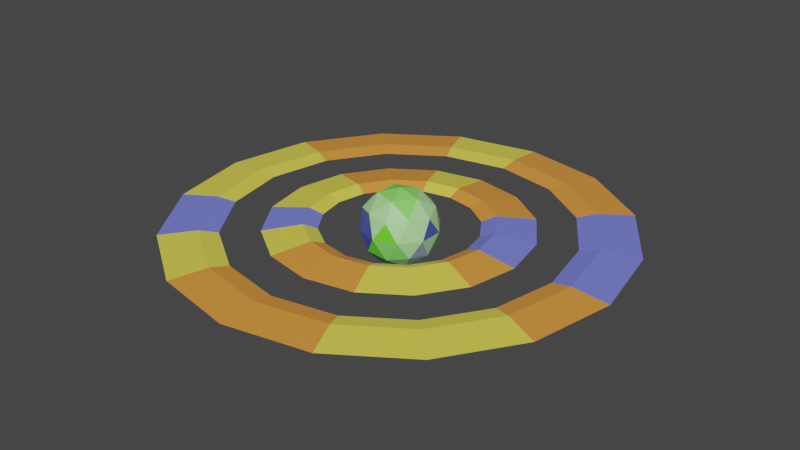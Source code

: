 # Source: PlanetWithTwo.blend  (saved by Blender 2.90.8; exported with 4.5.12 LTS)
import bpy
from mathutils import Matrix  # noqa: F401  (used for matrix-valued properties, if any)

bpy.ops.wm.read_factory_settings(use_empty=True)
scene = bpy.context.scene
scene.name = 'Scene'

# ---- collections
col_collection = bpy.data.collections.new('Collection'); scene.collection.children.link(col_collection)

# ---- materials (node trees are filled in below, after node groups)
mat_material_001 = bpy.data.materials.new('Material.001')
mat_material_001.use_transparent_shadow = False
mat_material_002 = bpy.data.materials.new('Material.002')
mat_material_002.use_transparent_shadow = False
mat_material_003 = bpy.data.materials.new('Material.003')
mat_material_003.use_transparent_shadow = False
mat_material_004 = bpy.data.materials.new('Material.004')
mat_material_004.use_transparent_shadow = False
mat_material_005 = bpy.data.materials.new('Material.005')
mat_material_005.use_transparent_shadow = False
mat_material_006 = bpy.data.materials.new('Material.006')
mat_material_006.use_transparent_shadow = False
mat_material_007 = bpy.data.materials.new('Material.007')
mat_material_007.use_transparent_shadow = False
mat_material_008 = bpy.data.materials.new('Material.008')
mat_material_008.use_transparent_shadow = False
mat_material_009 = bpy.data.materials.new('Material.009')
mat_material_009.use_transparent_shadow = False

# ---- material node trees
mat_material_001.use_nodes = True; mat_material_001.node_tree.nodes.clear()
_N = mat_material_001.node_tree.nodes; _L = mat_material_001.node_tree.links
n0 = _N.new('ShaderNodeBsdfPrincipled'); n0.name = 'Principled BSDF'; n0.location = (10, 300)
n0.distribution = 'GGX'
n0.subsurface_method = 'BURLEY'
n0.inputs[0].default_value = (0.411, 0.8, 0.3235, 1.0)
n0.inputs[3].default_value = 1.45
n0.inputs[27].default_value = (0.0, 0.0, 0.0, 1.0)
n0.inputs[28].default_value = 1.0
n1 = _N.new('ShaderNodeOutputMaterial'); n1.name = 'Material Output'; n1.location = (300, 300)
_L.new(n0.outputs[0], n1.inputs[0])
n1.is_active_output = True
mat_material_002.use_nodes = True; mat_material_002.node_tree.nodes.clear()
_N = mat_material_002.node_tree.nodes; _L = mat_material_002.node_tree.links
n0 = _N.new('ShaderNodeBsdfPrincipled'); n0.name = 'Principled BSDF'; n0.location = (10, 300)
n0.distribution = 'GGX'
n0.subsurface_method = 'BURLEY'
n0.inputs[0].default_value = (0.0608, 0.09329, 0.3758, 1.0)
n0.inputs[3].default_value = 1.45
n0.inputs[27].default_value = (0.0, 0.0, 0.0, 1.0)
n0.inputs[28].default_value = 1.0
n1 = _N.new('ShaderNodeOutputMaterial'); n1.name = 'Material Output'; n1.location = (300, 300)
_L.new(n0.outputs[0], n1.inputs[0])
n1.is_active_output = True
mat_material_003.use_nodes = True; mat_material_003.node_tree.nodes.clear()
_N = mat_material_003.node_tree.nodes; _L = mat_material_003.node_tree.links
n0 = _N.new('ShaderNodeBsdfPrincipled'); n0.name = 'Principled BSDF'; n0.location = (10, 300)
n0.distribution = 'GGX'
n0.subsurface_method = 'BURLEY'
n0.inputs[0].default_value = (0.1401, 0.8, 0.0243, 1.0)
n0.inputs[3].default_value = 1.45
n0.inputs[27].default_value = (0.0, 0.0, 0.0, 1.0)
n0.inputs[28].default_value = 1.0
n1 = _N.new('ShaderNodeOutputMaterial'); n1.name = 'Material Output'; n1.location = (300, 300)
_L.new(n0.outputs[0], n1.inputs[0])
n1.is_active_output = True
mat_material_004.use_nodes = True; mat_material_004.node_tree.nodes.clear()
_N = mat_material_004.node_tree.nodes; _L = mat_material_004.node_tree.links
n0 = _N.new('ShaderNodeBsdfPrincipled'); n0.name = 'Principled BSDF'; n0.location = (10, 300)
n0.distribution = 'GGX'
n0.subsurface_method = 'BURLEY'
n0.inputs[0].default_value = (0.2401, 0.8, 0.1364, 1.0)
n0.inputs[3].default_value = 1.45
n0.inputs[27].default_value = (0.0, 0.0, 0.0, 1.0)
n0.inputs[28].default_value = 1.0
n1 = _N.new('ShaderNodeOutputMaterial'); n1.name = 'Material Output'; n1.location = (300, 300)
_L.new(n0.outputs[0], n1.inputs[0])
n1.is_active_output = True
mat_material_005.use_nodes = True; mat_material_005.node_tree.nodes.clear()
_N = mat_material_005.node_tree.nodes; _L = mat_material_005.node_tree.links
n0 = _N.new('ShaderNodeBsdfPrincipled'); n0.name = 'Principled BSDF'; n0.location = (10, 300)
n0.distribution = 'GGX'
n0.subsurface_method = 'BURLEY'
n0.inputs[0].default_value = (0.2797, 0.3656, 0.4869, 1.0)
n0.inputs[3].default_value = 1.45
n0.inputs[27].default_value = (0.0, 0.0, 0.0, 1.0)
n0.inputs[28].default_value = 1.0
n1 = _N.new('ShaderNodeOutputMaterial'); n1.name = 'Material Output'; n1.location = (300, 300)
_L.new(n0.outputs[0], n1.inputs[0])
n1.is_active_output = True
mat_material_006.use_nodes = True; mat_material_006.node_tree.nodes.clear()
_N = mat_material_006.node_tree.nodes; _L = mat_material_006.node_tree.links
n0 = _N.new('ShaderNodeBsdfPrincipled'); n0.name = 'Principled BSDF'; n0.location = (10, 300)
n0.distribution = 'GGX'
n0.subsurface_method = 'BURLEY'
n0.inputs[3].default_value = 1.45
n0.inputs[27].default_value = (0.0, 0.0, 0.0, 1.0)
n0.inputs[28].default_value = 1.0
n1 = _N.new('ShaderNodeOutputMaterial'); n1.name = 'Material Output'; n1.location = (300, 300)
_L.new(n0.outputs[0], n1.inputs[0])
n1.is_active_output = True
mat_material_007.use_nodes = True; mat_material_007.node_tree.nodes.clear()
_N = mat_material_007.node_tree.nodes; _L = mat_material_007.node_tree.links
n0 = _N.new('ShaderNodeBsdfPrincipled'); n0.name = 'Principled BSDF'; n0.location = (10, 300)
n0.distribution = 'GGX'
n0.subsurface_method = 'BURLEY'
n0.inputs[0].default_value = (0.8, 0.3007, 0.04898, 1.0)
n0.inputs[3].default_value = 1.45
n0.inputs[27].default_value = (0.0, 0.0, 0.0, 1.0)
n0.inputs[28].default_value = 1.0
n1 = _N.new('ShaderNodeOutputMaterial'); n1.name = 'Material Output'; n1.location = (300, 300)
_L.new(n0.outputs[0], n1.inputs[0])
n1.is_active_output = True
mat_material_008.use_nodes = True; mat_material_008.node_tree.nodes.clear()
_N = mat_material_008.node_tree.nodes; _L = mat_material_008.node_tree.links
n0 = _N.new('ShaderNodeBsdfPrincipled'); n0.name = 'Principled BSDF'; n0.location = (10, 300)
n0.distribution = 'GGX'
n0.subsurface_method = 'BURLEY'
n0.inputs[0].default_value = (0.8, 0.7054, 0.08157, 1.0)
n0.inputs[3].default_value = 1.45
n0.inputs[27].default_value = (0.0, 0.0, 0.0, 1.0)
n0.inputs[28].default_value = 1.0
n1 = _N.new('ShaderNodeOutputMaterial'); n1.name = 'Material Output'; n1.location = (300, 300)
_L.new(n0.outputs[0], n1.inputs[0])
n1.is_active_output = True
mat_material_009.use_nodes = True; mat_material_009.node_tree.nodes.clear()
_N = mat_material_009.node_tree.nodes; _L = mat_material_009.node_tree.links
n0 = _N.new('ShaderNodeBsdfPrincipled'); n0.name = 'Principled BSDF'; n0.location = (10, 300)
n0.distribution = 'GGX'
n0.subsurface_method = 'BURLEY'
n0.inputs[0].default_value = (0.1878, 0.2117, 0.8, 1.0)
n0.inputs[3].default_value = 1.45
n0.inputs[27].default_value = (0.0, 0.0, 0.0, 1.0)
n0.inputs[28].default_value = 1.0
n1 = _N.new('ShaderNodeOutputMaterial'); n1.name = 'Material Output'; n1.location = (300, 300)
_L.new(n0.outputs[0], n1.inputs[0])
n1.is_active_output = True

# ---- world
world_world = bpy.data.worlds.new('World'); scene.world = world_world
world_world.use_nodes = True; world_world.node_tree.nodes.clear()
_N = world_world.node_tree.nodes; _L = world_world.node_tree.links
n0 = _N.new('ShaderNodeOutputWorld'); n0.name = 'World Output'; n0.location = (300, 300)
n1 = _N.new('ShaderNodeBackground'); n1.name = 'Background'; n1.location = (10, 300)
n1.inputs[0].default_value = (0.05088, 0.05088, 0.05088, 1.0)
_L.new(n1.outputs[0], n0.inputs[0])
n0.is_active_output = True
world_world.color = (0.05088, 0.05088, 0.05088)
world_world.use_sun_shadow = False
world_world.sun_shadow_jitter_overblur = 0.0

# ---- meshes
me_icosphere = bpy.data.meshes.new('Icosphere')
me_icosphere.from_pydata([(0.0, 0.0, -1.0), (0.7236, -0.5257, -0.4472), (-0.2764, -0.8506, -0.4472), (-0.8944, 0.0, -0.4472), (-0.2764, 0.8506, -0.4472), (0.7236, 0.5257, -0.4472), (0.2764, -0.8506, 0.4472), (-0.7236, -0.5257, 0.4472), (-0.7236, 0.5257, 0.4472), (0.2764, 0.8506, 0.4472), (0.8944, 0.0, 0.4472), (0.0, 0.0, 1.0), (-0.1625, -0.5, -0.8507), (0.4253, -0.309, -0.8507), (0.2629, -0.809, -0.5257), (0.8506, 0.0, -0.5257), (0.4253, 0.309, -0.8507), (-0.5257, 0.0, -0.8507), (-0.6882, -0.5, -0.5257), (-0.1625, 0.5, -0.8507), (-0.6882, 0.5, -0.5257), (0.2629, 0.809, -0.5257), (0.9511, -0.309, 0.0), (0.9511, 0.309, 0.0), (0.0, -1.0, 0.0), (0.5878, -0.809, 0.0), (-0.9511, -0.309, 0.0), (-0.5878, -0.809, 0.0), (-0.5878, 0.809, 0.0), (-0.9511, 0.309, 0.0), (0.5878, 0.809, 0.0), (0.0, 1.0, 0.0), (0.6882, -0.5, 0.5257), (-0.2629, -0.809, 0.5257), (-0.8506, 0.0, 0.5257), (-0.2629, 0.809, 0.5257), (0.6882, 0.5, 0.5257), (0.1625, -0.5, 0.8507), (0.5257, 0.0, 0.8507), (-0.4253, -0.309, 0.8507), (-0.4253, 0.309, 0.8507), (0.1625, 0.5, 0.8507)], [], [(0, 13, 12), (1, 13, 15), (0, 12, 17), (0, 17, 19), (0, 19, 16), (1, 15, 22), (2, 14, 24), (3, 18, 26), (4, 20, 28), (5, 21, 30), (1, 22, 25), (2, 24, 27), (3, 26, 29), (4, 28, 31), (5, 30, 23), (6, 32, 37), (7, 33, 39), (8, 34, 40), (9, 35, 41), (10, 36, 38), (38, 41, 11), (38, 36, 41), (36, 9, 41), (41, 40, 11), (41, 35, 40), (35, 8, 40), (40, 39, 11), (40, 34, 39), (34, 7, 39), (39, 37, 11), (39, 33, 37), (33, 6, 37), (37, 38, 11), (37, 32, 38), (32, 10, 38), (23, 36, 10), (23, 30, 36), (30, 9, 36), (31, 35, 9), (31, 28, 35), (28, 8, 35), (29, 34, 8), (29, 26, 34), (26, 7, 34), (27, 33, 7), (27, 24, 33), (24, 6, 33), (25, 32, 6), (25, 22, 32), (22, 10, 32), (30, 31, 9), (30, 21, 31), (21, 4, 31), (28, 29, 8), (28, 20, 29), (20, 3, 29), (26, 27, 7), (26, 18, 27), (18, 2, 27), (24, 25, 6), (24, 14, 25), (14, 1, 25), (22, 23, 10), (22, 15, 23), (15, 5, 23), (16, 21, 5), (16, 19, 21), (19, 4, 21), (19, 20, 4), (19, 17, 20), (17, 3, 20), (17, 18, 3), (17, 12, 18), (12, 2, 18), (15, 16, 5), (15, 13, 16), (13, 0, 16), (12, 14, 2), (12, 13, 14), (13, 1, 14)])
me_icosphere.polygons.foreach_set('material_index', [3, 0, 3, 3, 3, 4, 2, 0, 0, 4, 0, 1, 0, 0, 0, 0, 0, 1, 0, 0, 3, 0, 0, 3, 0, 0, 3, 1, 0, 3, 0, 0, 3, 3, 0, 0, 0, 2, 1, 0, 0, 2, 0, 0, 1, 1, 0, 0, 0, 0, 0, 2, 0, 0, 0, 3, 0, 2, 2, 2, 3, 3, 1, 0, 0, 0, 0, 0, 0, 0, 0, 0, 0, 0, 0, 0, 3, 4, 0, 0])
_uv = me_icosphere.uv_layers.new(name='UVMap')
_uv.uv.foreach_set('vector', [0.8182, 0.0, 0.7727, 0.07873, 0.8636, 0.07873, 0.7273, 0.1575, 0.6818, 0.07873, 0.6364, 0.1575, 0.09091, 0.0, 0.04545, 0.07873, 0.1364, 0.07873, 0.2727, 0.0, 0.2273, 0.07873, 0.3182, 0.07873, 0.4545, 0.0, 0.4091, 0.07873, 0.5, 0.07873, 0.7273, 0.1575, 0.6364, 0.1575, 0.6818, 0.2362, 0.9091, 0.1575, 0.8182, 0.1575, 0.8636, 0.2362, 0.1818, 0.1575, 0.09091, 0.1575, 0.1364, 0.2362, 0.3636, 0.1575, 0.2727, 0.1575, 0.3182, 0.2362, 0.5455, 0.1575, 0.4545, 0.1575, 0.5, 0.2362, 0.7273, 0.1575, 0.6818, 0.2362, 0.7727, 0.2362, 0.9091, 0.1575, 0.8636, 0.2362, 0.9545, 0.2362, 0.1818, 0.1575, 0.1364, 0.2362, 0.2273, 0.2362, 0.3636, 0.1575, 0.3182, 0.2362, 0.4091, 0.2362, 0.5455, 0.1575, 0.5, 0.2362, 0.5909, 0.2362, 0.8182, 0.3149, 0.7273, 0.3149, 0.7727, 0.3937, 1.0, 0.3149, 0.9091, 0.3149, 0.9545, 0.3937, 0.2727, 0.3149, 0.1818, 0.3149, 0.2273, 0.3937, 0.4545, 0.3149, 0.3636, 0.3149, 0.4091, 0.3937, 0.6364, 0.3149, 0.5455, 0.3149, 0.5909, 0.3937, 0.5909, 0.3937, 0.5, 0.3937, 0.5455, 0.4724, 0.5909, 0.3937, 0.5455, 0.3149, 0.5, 0.3937, 0.5455, 0.3149, 0.4545, 0.3149, 0.5, 0.3937, 0.4091, 0.3937, 0.3182, 0.3937, 0.3636, 0.4724, 0.4091, 0.3937, 0.3636, 0.3149, 0.3182, 0.3937, 0.3636, 0.3149, 0.2727, 0.3149, 0.3182, 0.3937, 0.2273, 0.3937, 0.1364, 0.3937, 0.1818, 0.4724, 0.2273, 0.3937, 0.1818, 0.3149, 0.1364, 0.3937, 0.1818, 0.3149, 0.09091, 0.3149, 0.1364, 0.3937, 0.9545, 0.3937, 0.8636, 0.3937, 0.9091, 0.4724, 0.9545, 0.3937, 0.9091, 0.3149, 0.8636, 0.3937, 0.9091, 0.3149, 0.8182, 0.3149, 0.8636, 0.3937, 0.7727, 0.3937, 0.6818, 0.3937, 0.7273, 0.4724, 0.7727, 0.3937, 0.7273, 0.3149, 0.6818, 0.3937, 0.7273, 0.3149, 0.6364, 0.3149, 0.6818, 0.3937, 0.5909, 0.2362, 0.5455, 0.3149, 0.6364, 0.3149, 0.5909, 0.2362, 0.5, 0.2362, 0.5455, 0.3149, 0.5, 0.2362, 0.4545, 0.3149, 0.5455, 0.3149, 0.4091, 0.2362, 0.3636, 0.3149, 0.4545, 0.3149, 0.4091, 0.2362, 0.3182, 0.2362, 0.3636, 0.3149, 0.3182, 0.2362, 0.2727, 0.3149, 0.3636, 0.3149, 0.2273, 0.2362, 0.1818, 0.3149, 0.2727, 0.3149, 0.2273, 0.2362, 0.1364, 0.2362, 0.1818, 0.3149, 0.1364, 0.2362, 0.09091, 0.3149, 0.1818, 0.3149, 0.9545, 0.2362, 0.9091, 0.3149, 1.0, 0.3149, 0.9545, 0.2362, 0.8636, 0.2362, 0.9091, 0.3149, 0.8636, 0.2362, 0.8182, 0.3149, 0.9091, 0.3149, 0.7727, 0.2362, 0.7273, 0.3149, 0.8182, 0.3149, 0.7727, 0.2362, 0.6818, 0.2362, 0.7273, 0.3149, 0.6818, 0.2362, 0.6364, 0.3149, 0.7273, 0.3149, 0.5, 0.2362, 0.4091, 0.2362, 0.4545, 0.3149, 0.5, 0.2362, 0.4545, 0.1575, 0.4091, 0.2362, 0.4545, 0.1575, 0.3636, 0.1575, 0.4091, 0.2362, 0.3182, 0.2362, 0.2273, 0.2362, 0.2727, 0.3149, 0.3182, 0.2362, 0.2727, 0.1575, 0.2273, 0.2362, 0.2727, 0.1575, 0.1818, 0.1575, 0.2273, 0.2362, 0.1364, 0.2362, 0.04545, 0.2362, 0.09091, 0.3149, 0.1364, 0.2362, 0.09091, 0.1575, 0.04545, 0.2362, 0.09091, 0.1575, 0.0, 0.1575, 0.04545, 0.2362, 0.8636, 0.2362, 0.7727, 0.2362, 0.8182, 0.3149, 0.8636, 0.2362, 0.8182, 0.1575, 0.7727, 0.2362, 0.8182, 0.1575, 0.7273, 0.1575, 0.7727, 0.2362, 0.6818, 0.2362, 0.5909, 0.2362, 0.6364, 0.3149, 0.6818, 0.2362, 0.6364, 0.1575, 0.5909, 0.2362, 0.6364, 0.1575, 0.5455, 0.1575, 0.5909, 0.2362, 0.5, 0.07873, 0.4545, 0.1575, 0.5455, 0.1575, 0.5, 0.07873, 0.4091, 0.07873, 0.4545, 0.1575, 0.4091, 0.07873, 0.3636, 0.1575, 0.4545, 0.1575, 0.3182, 0.07873, 0.2727, 0.1575, 0.3636, 0.1575, 0.3182, 0.07873, 0.2273, 0.07873, 0.2727, 0.1575, 0.2273, 0.07873, 0.1818, 0.1575, 0.2727, 0.1575, 0.1364, 0.07873, 0.09091, 0.1575, 0.1818, 0.1575, 0.1364, 0.07873, 0.04545, 0.07873, 0.09091, 0.1575, 0.04545, 0.07873, 0.0, 0.1575, 0.09091, 0.1575, 0.6364, 0.1575, 0.5909, 0.07873, 0.5455, 0.1575, 0.6364, 0.1575, 0.6818, 0.07873, 0.5909, 0.07873, 0.6818, 0.07873, 0.6364, 0.0, 0.5909, 0.07873, 0.8636, 0.07873, 0.8182, 0.1575, 0.9091, 0.1575, 0.8636, 0.07873, 0.7727, 0.07873, 0.8182, 0.1575, 0.7727, 0.07873, 0.7273, 0.1575, 0.8182, 0.1575])
me_icosphere.materials.append(mat_material_001)
me_icosphere.materials.append(mat_material_002)
me_icosphere.materials.append(mat_material_003)
me_icosphere.materials.append(mat_material_004)
me_icosphere.materials.append(mat_material_005)
me_icosphere.materials.append(mat_material_006)
me_icosphere.use_remesh_fix_poles = True
me_icosphere.use_remesh_preserve_attributes = False
me_icosphere.use_mirror_vertex_groups = False
me_icosphere.update()
me_torus = bpy.data.meshes.new('Torus')
me_torus.from_pydata([(1.25, 0.0, 0.0), (0.875, 0.0, 0.2165), (0.875, 0.0, -0.2165), (1.155, 0.4784, 0.0), (0.8084, 0.3348, 0.2165), (0.8084, 0.3348, -0.2165), (0.8839, 0.8839, 0.0), (0.6187, 0.6187, 0.2165), (0.6187, 0.6187, -0.2165), (0.4784, 1.155, 0.0), (0.3348, 0.8084, 0.2165), (0.3348, 0.8084, -0.2165), (9.437e-08, 1.25, 0.0), (6.606e-08, 0.875, 0.2165), (6.606e-08, 0.875, -0.2165), (-0.4784, 1.155, 0.0), (-0.3348, 0.8084, 0.2165), (-0.3348, 0.8084, -0.2165), (-0.8839, 0.8839, 0.0), (-0.6187, 0.6187, 0.2165), (-0.6187, 0.6187, -0.2165), (-1.155, 0.4784, 0.0), (-0.8084, 0.3348, 0.2165), (-0.8084, 0.3348, -0.2165), (-1.25, 1.093e-07, 0.0), (-0.875, 7.649e-08, 0.2165), (-0.875, 7.649e-08, -0.2165), (-1.155, -0.4784, 0.0), (-0.8084, -0.3348, 0.2165), (-0.8084, -0.3348, -0.2165), (-0.8839, -0.8839, 0.0), (-0.6187, -0.6187, 0.2165), (-0.6187, -0.6187, -0.2165), (-0.4784, -1.155, 0.0), (-0.3348, -0.8084, 0.2165), (-0.3348, -0.8084, -0.2165), (9.437e-08, -1.25, 0.0), (6.606e-08, -0.875, 0.2165), (6.606e-08, -0.875, -0.2165), (0.4784, -1.155, 0.0), (0.3348, -0.8084, 0.2165), (0.3348, -0.8084, -0.2165), (0.8839, -0.8839, 0.0), (0.6187, -0.6187, 0.2165), (0.6187, -0.6187, -0.2165), (1.155, -0.4784, 0.0), (0.8084, -0.3348, 0.2165), (0.8084, -0.3348, -0.2165), (0.7416, -1.032e-08, 0.0), (0.6851, 0.2838, 0.0), (0.5244, 0.5244, 0.0), (0.2838, 0.6851, 0.0), (5.255e-08, 0.7416, 0.0), (-0.2838, 0.6851, 0.0), (-0.5244, 0.5244, 0.0), (-0.6851, 0.2838, 0.0), (-0.7416, 5.451e-08, 0.0), (-0.6851, -0.2838, 0.0), (-0.5244, -0.5244, 0.0), (-0.2838, -0.6851, 0.0), (5.255e-08, -0.7416, 0.0), (0.2838, -0.6851, 0.0), (0.5244, -0.5244, 0.0), (0.6851, -0.2838, 0.0)], [], [(0, 3, 4, 1), (1, 4, 49, 48), (2, 5, 3, 0), (3, 6, 7, 4), (23, 20, 54, 55), (5, 8, 6, 3), (6, 9, 10, 7), (40, 43, 62, 61), (8, 11, 9, 6), (9, 12, 13, 10), (13, 16, 53, 52), (11, 14, 12, 9), (12, 15, 16, 13), (29, 26, 56, 57), (14, 17, 15, 12), (15, 18, 19, 16), (2, 47, 63, 48), (17, 20, 18, 15), (18, 21, 22, 19), (19, 22, 55, 54), (20, 23, 21, 18), (21, 24, 25, 22), (46, 1, 48, 63), (23, 26, 24, 21), (24, 27, 28, 25), (35, 32, 58, 59), (26, 29, 27, 24), (27, 30, 31, 28), (8, 5, 49, 50), (29, 32, 30, 27), (30, 33, 34, 31), (25, 28, 57, 56), (32, 35, 33, 30), (33, 36, 37, 34), (41, 38, 60, 61), (35, 38, 36, 33), (36, 39, 40, 37), (14, 11, 51, 52), (38, 41, 39, 36), (39, 42, 43, 40), (31, 34, 59, 58), (41, 44, 42, 39), (42, 45, 46, 43), (4, 7, 50, 49), (44, 47, 45, 42), (45, 0, 1, 46), (47, 44, 62, 63), (47, 2, 0, 45), (7, 10, 51, 50), (34, 37, 60, 59), (17, 14, 52, 53), (44, 41, 61, 62), (28, 31, 58, 57), (11, 8, 50, 51), (38, 35, 59, 60), (5, 2, 48, 49), (22, 25, 56, 55), (32, 29, 57, 58), (16, 19, 54, 53), (43, 46, 63, 62), (26, 23, 55, 56), (10, 13, 52, 51), (37, 40, 61, 60), (20, 17, 53, 54)])
me_torus.polygons.foreach_set('material_index', [2, 2, 2, 2, 0, 2, 0, 1, 0, 0, 1, 0, 1, 1, 1, 0, 0, 0, 0, 0, 0, 1, 0, 1, 1, 1, 1, 2, 2, 2, 1, 1, 1, 0, 0, 0, 0, 0, 0, 1, 1, 1, 1, 2, 1, 0, 1, 0, 0, 0, 1, 1, 2, 0, 0, 2, 1, 2, 0, 1, 1, 0, 0, 0])
_uv = me_torus.uv_layers.new(name='UVMap')
_uv.uv.foreach_set('vector', [0.5, 0.6667, 0.5625, 0.6667, 0.5625, 1.0, 0.5, 1.0, 0.5, 1.0, 0.5625, 1.0, 0.5625, 1.0, 0.5, 1.0, 0.5, 0.3333, 0.5625, 0.3333, 0.5625, 0.6667, 0.5, 0.6667, 0.5625, 0.6667, 0.625, 0.6667, 0.625, 1.0, 0.5625, 1.0, 0.9375, 0.3333, 0.875, 0.3333, 0.875, 0.3333, 0.9375, 0.3333, 0.5625, 0.3333, 0.625, 0.3333, 0.625, 0.6667, 0.5625, 0.6667, 0.625, 0.6667, 0.6875, 0.6667, 0.6875, 1.0, 0.625, 1.0, 0.3125, 1.0, 0.375, 1.0, 0.375, 1.0, 0.3125, 1.0, 0.625, 0.3333, 0.6875, 0.3333, 0.6875, 0.6667, 0.625, 0.6667, 0.6875, 0.6667, 0.75, 0.6667, 0.75, 1.0, 0.6875, 1.0, 0.75, 1.0, 0.8125, 1.0, 0.8125, 1.0, 0.75, 1.0, 0.6875, 0.3333, 0.75, 0.3333, 0.75, 0.6667, 0.6875, 0.6667, 0.75, 0.6667, 0.8125, 0.6667, 0.8125, 1.0, 0.75, 1.0, 0.0625, 0.3333, 0.0, 0.3333, 0.0, 0.3333, 0.0625, 0.3333, 0.75, 0.3333, 0.8125, 0.3333, 0.8125, 0.6667, 0.75, 0.6667, 0.8125, 0.6667, 0.875, 0.6667, 0.875, 1.0, 0.8125, 1.0, 0.5, 0.3333, 0.4375, 0.3333, 0.4375, 0.3333, 0.5, 0.3333, 0.8125, 0.3333, 0.875, 0.3333, 0.875, 0.6667, 0.8125, 0.6667, 0.875, 0.6667, 0.9375, 0.6667, 0.9375, 1.0, 0.875, 1.0, 0.875, 1.0, 0.9375, 1.0, 0.9375, 1.0, 0.875, 1.0, 0.875, 0.3333, 0.9375, 0.3333, 0.9375, 0.6667, 0.875, 0.6667, 0.9375, 0.6667, 1.0, 0.6667, 1.0, 1.0, 0.9375, 1.0, 0.4375, 1.0, 0.5, 1.0, 0.5, 1.0, 0.4375, 1.0, 0.9375, 0.3333, 1.0, 0.3333, 1.0, 0.6667, 0.9375, 0.6667, 0.0, 0.6667, 0.0625, 0.6667, 0.0625, 1.0, 0.0, 1.0, 0.1875, 0.3333, 0.125, 0.3333, 0.125, 0.3333, 0.1875, 0.3333, 0.0, 0.3333, 0.0625, 0.3333, 0.0625, 0.6667, 0.0, 0.6667, 0.0625, 0.6667, 0.125, 0.6667, 0.125, 1.0, 0.0625, 1.0, 0.625, 0.3333, 0.5625, 0.3333, 0.5625, 0.3333, 0.625, 0.3333, 0.0625, 0.3333, 0.125, 0.3333, 0.125, 0.6667, 0.0625, 0.6667, 0.125, 0.6667, 0.1875, 0.6667, 0.1875, 1.0, 0.125, 1.0, 0.0, 1.0, 0.0625, 1.0, 0.0625, 1.0, 0.0, 1.0, 0.125, 0.3333, 0.1875, 0.3333, 0.1875, 0.6667, 0.125, 0.6667, 0.1875, 0.6667, 0.25, 0.6667, 0.25, 1.0, 0.1875, 1.0, 0.3125, 0.3333, 0.25, 0.3333, 0.25, 0.3333, 0.3125, 0.3333, 0.1875, 0.3333, 0.25, 0.3333, 0.25, 0.6667, 0.1875, 0.6667, 0.25, 0.6667, 0.3125, 0.6667, 0.3125, 1.0, 0.25, 1.0, 0.75, 0.3333, 0.6875, 0.3333, 0.6875, 0.3333, 0.75, 0.3333, 0.25, 0.3333, 0.3125, 0.3333, 0.3125, 0.6667, 0.25, 0.6667, 0.3125, 0.6667, 0.375, 0.6667, 0.375, 1.0, 0.3125, 1.0, 0.125, 1.0, 0.1875, 1.0, 0.1875, 1.0, 0.125, 1.0, 0.3125, 0.3333, 0.375, 0.3333, 0.375, 0.6667, 0.3125, 0.6667, 0.375, 0.6667, 0.4375, 0.6667, 0.4375, 1.0, 0.375, 1.0, 0.5625, 1.0, 0.625, 1.0, 0.625, 1.0, 0.5625, 1.0, 0.375, 0.3333, 0.4375, 0.3333, 0.4375, 0.6667, 0.375, 0.6667, 0.4375, 0.6667, 0.5, 0.6667, 0.5, 1.0, 0.4375, 1.0, 0.4375, 0.3333, 0.375, 0.3333, 0.375, 0.3333, 0.4375, 0.3333, 0.4375, 0.3333, 0.5, 0.3333, 0.5, 0.6667, 0.4375, 0.6667, 0.625, 1.0, 0.6875, 1.0, 0.6875, 1.0, 0.625, 1.0, 0.1875, 1.0, 0.25, 1.0, 0.25, 1.0, 0.1875, 1.0, 0.8125, 0.3333, 0.75, 0.3333, 0.75, 0.3333, 0.8125, 0.3333, 0.375, 0.3333, 0.3125, 0.3333, 0.3125, 0.3333, 0.375, 0.3333, 0.0625, 1.0, 0.125, 1.0, 0.125, 1.0, 0.0625, 1.0, 0.6875, 0.3333, 0.625, 0.3333, 0.625, 0.3333, 0.6875, 0.3333, 0.25, 0.3333, 0.1875, 0.3333, 0.1875, 0.3333, 0.25, 0.3333, 0.5625, 0.3333, 0.5, 0.3333, 0.5, 0.3333, 0.5625, 0.3333, 0.9375, 1.0, 1.0, 1.0, 1.0, 1.0, 0.9375, 1.0, 0.125, 0.3333, 0.0625, 0.3333, 0.0625, 0.3333, 0.125, 0.3333, 0.8125, 1.0, 0.875, 1.0, 0.875, 1.0, 0.8125, 1.0, 0.375, 1.0, 0.4375, 1.0, 0.4375, 1.0, 0.375, 1.0, 1.0, 0.3333, 0.9375, 0.3333, 0.9375, 0.3333, 1.0, 0.3333, 0.6875, 1.0, 0.75, 1.0, 0.75, 1.0, 0.6875, 1.0, 0.25, 1.0, 0.3125, 1.0, 0.3125, 1.0, 0.25, 1.0, 0.875, 0.3333, 0.8125, 0.3333, 0.8125, 0.3333, 0.875, 0.3333])
me_torus.materials.append(mat_material_007)
me_torus.materials.append(mat_material_008)
me_torus.materials.append(mat_material_009)
me_torus.use_remesh_fix_poles = True
me_torus.use_remesh_preserve_attributes = False
me_torus.use_mirror_vertex_groups = False
me_torus.update()
me_torus_001 = bpy.data.meshes.new('Torus.001')
me_torus_001.from_pydata([(1.25, 0.0, 0.0), (1.039, 7.026e-09, 0.2571), (1.039, 7.026e-09, -0.2571), (1.155, 0.4784, 0.0), (0.9598, 0.3976, 0.2571), (0.9598, 0.3976, -0.2571), (0.8839, 0.8839, 0.0), (0.7346, 0.7346, 0.2571), (0.7346, 0.7346, -0.2571), (0.4784, 1.155, 0.0), (0.3976, 0.9598, 0.2571), (0.3976, 0.9598, -0.2571), (9.437e-08, 1.25, 0.0), (8.993e-08, 1.039, 0.2571), (8.993e-08, 1.039, -0.2571), (-0.4784, 1.155, 0.0), (-0.3976, 0.9598, 0.2571), (-0.3976, 0.9598, -0.2571), (-0.8839, 0.8839, 0.0), (-0.7346, 0.7346, 0.2571), (-0.7346, 0.7346, -0.2571), (-1.155, 0.4784, 0.0), (-0.9598, 0.3976, 0.2571), (-0.9598, 0.3976, -0.2571), (-1.25, 1.093e-07, 0.0), (-1.039, 9.785e-08, 0.2571), (-1.039, 9.785e-08, -0.2571), (-1.155, -0.4784, 0.0), (-0.9598, -0.3976, 0.2571), (-0.9598, -0.3976, -0.2571), (-0.8839, -0.8839, 0.0), (-0.7346, -0.7346, 0.2571), (-0.7346, -0.7346, -0.2571), (-0.4784, -1.155, 0.0), (-0.3976, -0.9598, 0.2571), (-0.3976, -0.9598, -0.2571), (9.437e-08, -1.25, 0.0), (8.993e-08, -1.039, 0.2571), (8.993e-08, -1.039, -0.2571), (0.4784, -1.155, 0.0), (0.3976, -0.9598, 0.2571), (0.3976, -0.9598, -0.2571), (0.8839, -0.8839, 0.0), (0.7346, -0.7346, 0.2571), (0.7346, -0.7346, -0.2571), (1.155, -0.4784, 0.0), (0.9598, -0.3976, 0.2571), (0.9598, -0.3976, -0.2571), (0.9346, -7.355e-09, 0.0), (0.8635, 0.3577, 0.0), (0.6609, 0.6609, 0.0), (0.3577, 0.8635, 0.0), (7.937e-08, 0.9346, 0.0), (-0.3577, 0.8635, 0.0), (-0.6609, 0.6609, 0.0), (-0.8635, 0.3577, 0.0), (-0.9346, 7.435e-08, 0.0), (-0.8635, -0.3577, 0.0), (-0.6609, -0.6609, 0.0), (-0.3577, -0.8635, 0.0), (7.937e-08, -0.9346, 0.0), (0.3577, -0.8635, 0.0), (0.6609, -0.6609, 0.0), (0.8635, -0.3577, 0.0)], [], [(0, 3, 4, 1), (1, 4, 49, 48), (2, 5, 3, 0), (3, 6, 7, 4), (23, 20, 54, 55), (5, 8, 6, 3), (6, 9, 10, 7), (40, 43, 62, 61), (8, 11, 9, 6), (9, 12, 13, 10), (13, 16, 53, 52), (11, 14, 12, 9), (12, 15, 16, 13), (29, 26, 56, 57), (14, 17, 15, 12), (15, 18, 19, 16), (2, 47, 63, 48), (17, 20, 18, 15), (18, 21, 22, 19), (19, 22, 55, 54), (20, 23, 21, 18), (21, 24, 25, 22), (46, 1, 48, 63), (23, 26, 24, 21), (24, 27, 28, 25), (35, 32, 58, 59), (26, 29, 27, 24), (27, 30, 31, 28), (8, 5, 49, 50), (29, 32, 30, 27), (30, 33, 34, 31), (25, 28, 57, 56), (32, 35, 33, 30), (33, 36, 37, 34), (41, 38, 60, 61), (35, 38, 36, 33), (36, 39, 40, 37), (14, 11, 51, 52), (38, 41, 39, 36), (39, 42, 43, 40), (31, 34, 59, 58), (41, 44, 42, 39), (42, 45, 46, 43), (4, 7, 50, 49), (44, 47, 45, 42), (45, 0, 1, 46), (47, 44, 62, 63), (47, 2, 0, 45), (7, 10, 51, 50), (34, 37, 60, 59), (17, 14, 52, 53), (44, 41, 61, 62), (28, 31, 58, 57), (11, 8, 50, 51), (38, 35, 59, 60), (5, 2, 48, 49), (22, 25, 56, 55), (32, 29, 57, 58), (16, 19, 54, 53), (43, 46, 63, 62), (26, 23, 55, 56), (10, 13, 52, 51), (37, 40, 61, 60), (20, 17, 53, 54)])
me_torus_001.polygons.foreach_set('material_index', [2, 2, 2, 2, 0, 2, 0, 1, 0, 0, 1, 0, 1, 1, 1, 0, 0, 0, 0, 0, 0, 1, 0, 1, 1, 1, 1, 2, 2, 2, 1, 1, 1, 0, 0, 0, 0, 0, 0, 1, 1, 1, 1, 2, 1, 0, 1, 0, 0, 0, 1, 1, 2, 0, 0, 2, 1, 2, 0, 1, 1, 0, 0, 0])
_uv = me_torus_001.uv_layers.new(name='UVMap')
_uv.uv.foreach_set('vector', [0.5, 0.6667, 0.5625, 0.6667, 0.5625, 1.0, 0.5, 1.0, 0.5, 1.0, 0.5625, 1.0, 0.5625, 1.0, 0.5, 1.0, 0.5, 0.3333, 0.5625, 0.3333, 0.5625, 0.6667, 0.5, 0.6667, 0.5625, 0.6667, 0.625, 0.6667, 0.625, 1.0, 0.5625, 1.0, 0.9375, 0.3333, 0.875, 0.3333, 0.875, 0.3333, 0.9375, 0.3333, 0.5625, 0.3333, 0.625, 0.3333, 0.625, 0.6667, 0.5625, 0.6667, 0.625, 0.6667, 0.6875, 0.6667, 0.6875, 1.0, 0.625, 1.0, 0.3125, 1.0, 0.375, 1.0, 0.375, 1.0, 0.3125, 1.0, 0.625, 0.3333, 0.6875, 0.3333, 0.6875, 0.6667, 0.625, 0.6667, 0.6875, 0.6667, 0.75, 0.6667, 0.75, 1.0, 0.6875, 1.0, 0.75, 1.0, 0.8125, 1.0, 0.8125, 1.0, 0.75, 1.0, 0.6875, 0.3333, 0.75, 0.3333, 0.75, 0.6667, 0.6875, 0.6667, 0.75, 0.6667, 0.8125, 0.6667, 0.8125, 1.0, 0.75, 1.0, 0.0625, 0.3333, 0.0, 0.3333, 0.0, 0.3333, 0.0625, 0.3333, 0.75, 0.3333, 0.8125, 0.3333, 0.8125, 0.6667, 0.75, 0.6667, 0.8125, 0.6667, 0.875, 0.6667, 0.875, 1.0, 0.8125, 1.0, 0.5, 0.3333, 0.4375, 0.3333, 0.4375, 0.3333, 0.5, 0.3333, 0.8125, 0.3333, 0.875, 0.3333, 0.875, 0.6667, 0.8125, 0.6667, 0.875, 0.6667, 0.9375, 0.6667, 0.9375, 1.0, 0.875, 1.0, 0.875, 1.0, 0.9375, 1.0, 0.9375, 1.0, 0.875, 1.0, 0.875, 0.3333, 0.9375, 0.3333, 0.9375, 0.6667, 0.875, 0.6667, 0.9375, 0.6667, 1.0, 0.6667, 1.0, 1.0, 0.9375, 1.0, 0.4375, 1.0, 0.5, 1.0, 0.5, 1.0, 0.4375, 1.0, 0.9375, 0.3333, 1.0, 0.3333, 1.0, 0.6667, 0.9375, 0.6667, 0.0, 0.6667, 0.0625, 0.6667, 0.0625, 1.0, 0.0, 1.0, 0.1875, 0.3333, 0.125, 0.3333, 0.125, 0.3333, 0.1875, 0.3333, 0.0, 0.3333, 0.0625, 0.3333, 0.0625, 0.6667, 0.0, 0.6667, 0.0625, 0.6667, 0.125, 0.6667, 0.125, 1.0, 0.0625, 1.0, 0.625, 0.3333, 0.5625, 0.3333, 0.5625, 0.3333, 0.625, 0.3333, 0.0625, 0.3333, 0.125, 0.3333, 0.125, 0.6667, 0.0625, 0.6667, 0.125, 0.6667, 0.1875, 0.6667, 0.1875, 1.0, 0.125, 1.0, 0.0, 1.0, 0.0625, 1.0, 0.0625, 1.0, 0.0, 1.0, 0.125, 0.3333, 0.1875, 0.3333, 0.1875, 0.6667, 0.125, 0.6667, 0.1875, 0.6667, 0.25, 0.6667, 0.25, 1.0, 0.1875, 1.0, 0.3125, 0.3333, 0.25, 0.3333, 0.25, 0.3333, 0.3125, 0.3333, 0.1875, 0.3333, 0.25, 0.3333, 0.25, 0.6667, 0.1875, 0.6667, 0.25, 0.6667, 0.3125, 0.6667, 0.3125, 1.0, 0.25, 1.0, 0.75, 0.3333, 0.6875, 0.3333, 0.6875, 0.3333, 0.75, 0.3333, 0.25, 0.3333, 0.3125, 0.3333, 0.3125, 0.6667, 0.25, 0.6667, 0.3125, 0.6667, 0.375, 0.6667, 0.375, 1.0, 0.3125, 1.0, 0.125, 1.0, 0.1875, 1.0, 0.1875, 1.0, 0.125, 1.0, 0.3125, 0.3333, 0.375, 0.3333, 0.375, 0.6667, 0.3125, 0.6667, 0.375, 0.6667, 0.4375, 0.6667, 0.4375, 1.0, 0.375, 1.0, 0.5625, 1.0, 0.625, 1.0, 0.625, 1.0, 0.5625, 1.0, 0.375, 0.3333, 0.4375, 0.3333, 0.4375, 0.6667, 0.375, 0.6667, 0.4375, 0.6667, 0.5, 0.6667, 0.5, 1.0, 0.4375, 1.0, 0.4375, 0.3333, 0.375, 0.3333, 0.375, 0.3333, 0.4375, 0.3333, 0.4375, 0.3333, 0.5, 0.3333, 0.5, 0.6667, 0.4375, 0.6667, 0.625, 1.0, 0.6875, 1.0, 0.6875, 1.0, 0.625, 1.0, 0.1875, 1.0, 0.25, 1.0, 0.25, 1.0, 0.1875, 1.0, 0.8125, 0.3333, 0.75, 0.3333, 0.75, 0.3333, 0.8125, 0.3333, 0.375, 0.3333, 0.3125, 0.3333, 0.3125, 0.3333, 0.375, 0.3333, 0.0625, 1.0, 0.125, 1.0, 0.125, 1.0, 0.0625, 1.0, 0.6875, 0.3333, 0.625, 0.3333, 0.625, 0.3333, 0.6875, 0.3333, 0.25, 0.3333, 0.1875, 0.3333, 0.1875, 0.3333, 0.25, 0.3333, 0.5625, 0.3333, 0.5, 0.3333, 0.5, 0.3333, 0.5625, 0.3333, 0.9375, 1.0, 1.0, 1.0, 1.0, 1.0, 0.9375, 1.0, 0.125, 0.3333, 0.0625, 0.3333, 0.0625, 0.3333, 0.125, 0.3333, 0.8125, 1.0, 0.875, 1.0, 0.875, 1.0, 0.8125, 1.0, 0.375, 1.0, 0.4375, 1.0, 0.4375, 1.0, 0.375, 1.0, 1.0, 0.3333, 0.9375, 0.3333, 0.9375, 0.3333, 1.0, 0.3333, 0.6875, 1.0, 0.75, 1.0, 0.75, 1.0, 0.6875, 1.0, 0.25, 1.0, 0.3125, 1.0, 0.3125, 1.0, 0.25, 1.0, 0.875, 0.3333, 0.8125, 0.3333, 0.8125, 0.3333, 0.875, 0.3333])
me_torus_001.materials.append(mat_material_007)
me_torus_001.materials.append(mat_material_008)
me_torus_001.materials.append(mat_material_009)
me_torus_001.use_remesh_fix_poles = True
me_torus_001.use_remesh_preserve_attributes = False
me_torus_001.use_mirror_vertex_groups = False
me_torus_001.update()

# ---- objects
ob_icosphere = bpy.data.objects.new('Icosphere', me_icosphere)
ob_torus = bpy.data.objects.new('Torus', me_torus)
ob_torus_001 = bpy.data.objects.new('Torus.001', me_torus_001)

# ---- transforms, parenting, visibility, modifiers, constraints
ob_icosphere.location = (0.0, 0.0, 0.0)
ob_icosphere.lineart.crease_threshold = 0.0
ob_torus.location = (0.0, 0.0, 0.0)
ob_torus.scale = (2.642, 2.642, 0.5961)
ob_torus.lineart.crease_threshold = 0.0
ob_torus_001.location = (0.0, 0.0, 0.0)
ob_torus_001.scale = (4.585, 4.585, 0.3103)
ob_torus_001.lineart.crease_threshold = 0.0

# ---- collection membership
col_collection.objects.link(ob_icosphere)
col_collection.objects.link(ob_torus)
col_collection.objects.link(ob_torus_001)

# ---- scene / render settings (as saved in the file)
scene.frame_start = 1; scene.frame_end = 250; scene.frame_set(1)
scene.render.engine = 'BLENDER_EEVEE_NEXT'
scene.cycles.use_denoising = False
scene.cycles.samples = 128
scene.cycles.sampling_pattern = 'TABULATED_SOBOL'
scene.cycles.use_adaptive_sampling = False
scene.cycles.use_light_tree = False
scene.view_settings.view_transform = 'Filmic'
bpy.context.view_layer.update()

# ---- added for rendering (the .blend has no active camera and no usable light): camera, sun
cam_auto = bpy.data.cameras.new('AutoCamera')
cam_auto.lens = 50.0
cam_auto.sensor_width = 36.0
cam_auto.clip_end = 1000.0
ob_auto_camera = bpy.data.objects.new('AutoCamera', cam_auto)
scene.collection.objects.link(ob_auto_camera)
ob_auto_camera.location = (15.111, -18.1332, 12.0888)
ob_auto_camera.rotation_euler = (1.09748, -7.21219e-08, 0.694738)
scene.camera = ob_auto_camera
light_auto_sun = bpy.data.lights.new('AutoSun', 'SUN')
light_auto_sun.energy = 3.0
light_auto_sun.angle = 0.0523599
ob_auto_sun = bpy.data.objects.new('AutoSun', light_auto_sun)
scene.collection.objects.link(ob_auto_sun)
ob_auto_sun.rotation_euler = (0.872665, 0.174533, 0.523599)
bpy.context.view_layer.update()
